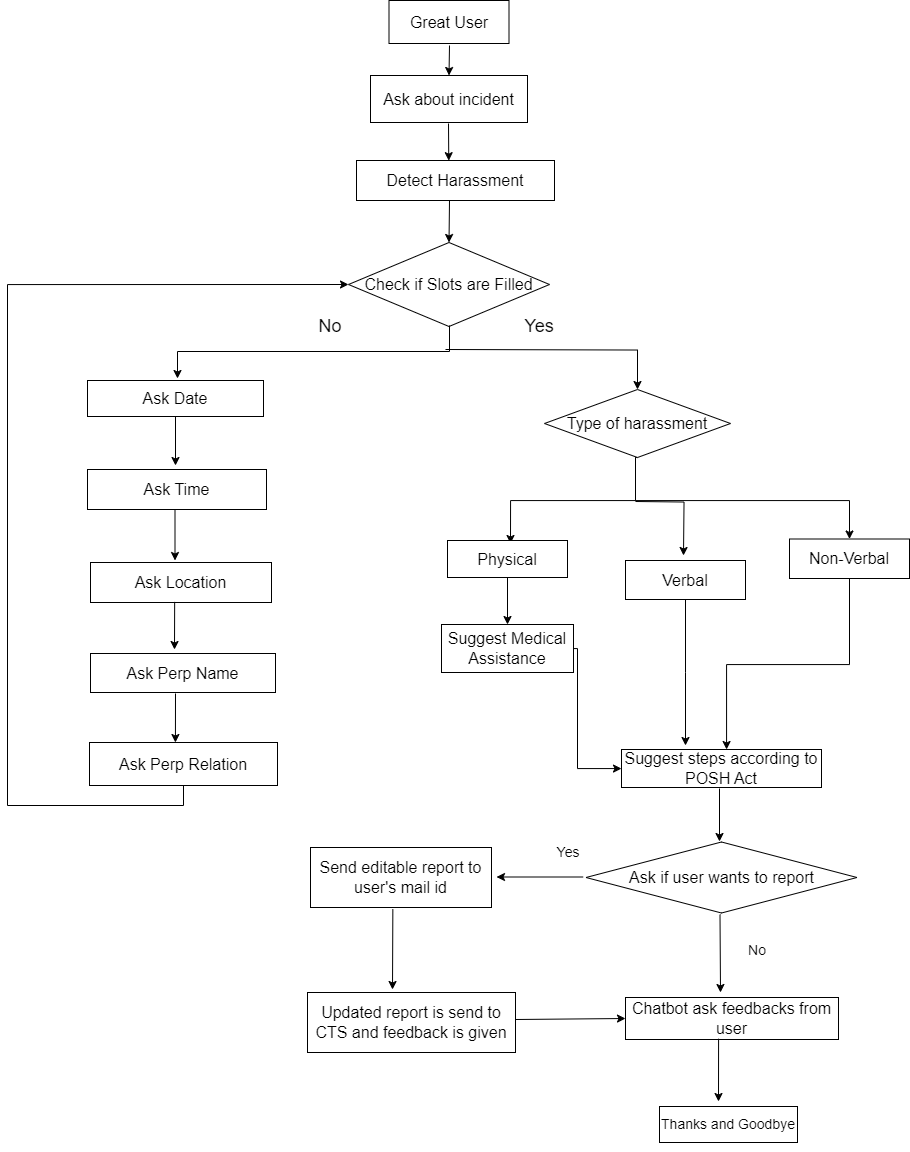

The diagram above was exported from draw.io. Its source (the exported page's mxGraphModel, read from the mxfile embedded in the PNG):
<mxGraphModel dx="1800" dy="1107" grid="0" gridSize="10" guides="1" tooltips="1" connect="1" arrows="1" fold="1" page="0" pageScale="1" pageWidth="850" pageHeight="1100" math="0" shadow="0">
  <root>
    <mxCell id="0" />
    <mxCell id="1" parent="0" />
    <mxCell id="UHYDJx6CdSC22s0h75BQ-1" value="&lt;font style=&quot;font-size: 16px;&quot;&gt;Great User&lt;/font&gt;" style="rounded=0;whiteSpace=wrap;html=1;" parent="1" vertex="1">
      <mxGeometry x="103.5" y="-94" width="120" height="43" as="geometry" />
    </mxCell>
    <mxCell id="UHYDJx6CdSC22s0h75BQ-2" value="&lt;font style=&quot;font-size: 16px;&quot;&gt;Ask about incident&lt;/font&gt;" style="rounded=0;whiteSpace=wrap;html=1;" parent="1" vertex="1">
      <mxGeometry x="85" y="-19" width="157" height="47" as="geometry" />
    </mxCell>
    <mxCell id="UHYDJx6CdSC22s0h75BQ-3" value="&lt;font style=&quot;font-size: 16px;&quot;&gt;Detect Harassment&lt;/font&gt;" style="rounded=0;whiteSpace=wrap;html=1;" parent="1" vertex="1">
      <mxGeometry x="71" y="66" width="198" height="40" as="geometry" />
    </mxCell>
    <mxCell id="UHYDJx6CdSC22s0h75BQ-31" style="edgeStyle=orthogonalEdgeStyle;rounded=0;orthogonalLoop=1;jettySize=auto;html=1;" parent="1" target="UHYDJx6CdSC22s0h75BQ-23" edge="1">
      <mxGeometry relative="1" as="geometry">
        <mxPoint x="160" y="255" as="sourcePoint" />
      </mxGeometry>
    </mxCell>
    <mxCell id="UHYDJx6CdSC22s0h75BQ-4" value="&lt;font style=&quot;font-size: 16px;&quot;&gt;Check if Slots are Filled&lt;/font&gt;" style="rhombus;whiteSpace=wrap;html=1;" parent="1" vertex="1">
      <mxGeometry x="63" y="148" width="201" height="84" as="geometry" />
    </mxCell>
    <mxCell id="UHYDJx6CdSC22s0h75BQ-5" value="&lt;font style=&quot;font-size: 16px;&quot;&gt;Ask Date&lt;/font&gt;" style="rounded=0;whiteSpace=wrap;html=1;" parent="1" vertex="1">
      <mxGeometry x="-198" y="286" width="176" height="36" as="geometry" />
    </mxCell>
    <mxCell id="UHYDJx6CdSC22s0h75BQ-6" value="" style="endArrow=classic;html=1;rounded=0;entryX=0.5;entryY=0;entryDx=0;entryDy=0;" parent="1" target="UHYDJx6CdSC22s0h75BQ-2" edge="1">
      <mxGeometry width="50" height="50" relative="1" as="geometry">
        <mxPoint x="164" y="-49" as="sourcePoint" />
        <mxPoint x="210" y="-133" as="targetPoint" />
      </mxGeometry>
    </mxCell>
    <mxCell id="UHYDJx6CdSC22s0h75BQ-7" value="" style="endArrow=classic;html=1;rounded=0;entryX=0.466;entryY=0.004;entryDx=0;entryDy=0;entryPerimeter=0;" parent="1" target="UHYDJx6CdSC22s0h75BQ-3" edge="1">
      <mxGeometry width="50" height="50" relative="1" as="geometry">
        <mxPoint x="163" y="29" as="sourcePoint" />
        <mxPoint x="211" y="-48.5" as="targetPoint" />
      </mxGeometry>
    </mxCell>
    <mxCell id="UHYDJx6CdSC22s0h75BQ-8" value="" style="endArrow=classic;html=1;rounded=0;entryX=0.5;entryY=0;entryDx=0;entryDy=0;" parent="1" target="UHYDJx6CdSC22s0h75BQ-4" edge="1">
      <mxGeometry width="50" height="50" relative="1" as="geometry">
        <mxPoint x="164" y="106" as="sourcePoint" />
        <mxPoint x="220" y="104" as="targetPoint" />
        <Array as="points" />
      </mxGeometry>
    </mxCell>
    <mxCell id="UHYDJx6CdSC22s0h75BQ-9" value="&lt;font style=&quot;font-size: 16px;&quot;&gt;Ask Time&lt;/font&gt;" style="rounded=0;whiteSpace=wrap;html=1;" parent="1" vertex="1">
      <mxGeometry x="-198" y="375" width="179" height="40" as="geometry" />
    </mxCell>
    <mxCell id="UHYDJx6CdSC22s0h75BQ-10" value="&lt;font style=&quot;font-size: 16px;&quot;&gt;Ask Location&lt;/font&gt;" style="rounded=0;whiteSpace=wrap;html=1;" parent="1" vertex="1">
      <mxGeometry x="-195" y="468" width="181" height="40" as="geometry" />
    </mxCell>
    <mxCell id="UHYDJx6CdSC22s0h75BQ-11" value="&lt;font style=&quot;font-size: 16px;&quot;&gt;Ask Perp Name&lt;/font&gt;" style="rounded=0;whiteSpace=wrap;html=1;" parent="1" vertex="1">
      <mxGeometry x="-195" y="559" width="185" height="39" as="geometry" />
    </mxCell>
    <mxCell id="cxjlApH1buaS0IpVXS-f-1" style="edgeStyle=orthogonalEdgeStyle;rounded=0;orthogonalLoop=1;jettySize=auto;html=1;exitX=0.5;exitY=1;exitDx=0;exitDy=0;entryX=0;entryY=0.5;entryDx=0;entryDy=0;" edge="1" parent="1" source="UHYDJx6CdSC22s0h75BQ-12" target="UHYDJx6CdSC22s0h75BQ-4">
      <mxGeometry relative="1" as="geometry">
        <mxPoint x="-231" y="202" as="targetPoint" />
        <Array as="points">
          <mxPoint x="-102" y="711" />
          <mxPoint x="-278" y="711" />
          <mxPoint x="-278" y="190" />
        </Array>
      </mxGeometry>
    </mxCell>
    <mxCell id="UHYDJx6CdSC22s0h75BQ-12" value="&lt;font style=&quot;font-size: 16px;&quot;&gt;Ask Perp Relation&lt;/font&gt;" style="rounded=0;whiteSpace=wrap;html=1;" parent="1" vertex="1">
      <mxGeometry x="-196" y="648" width="188" height="43" as="geometry" />
    </mxCell>
    <mxCell id="UHYDJx6CdSC22s0h75BQ-17" style="edgeStyle=orthogonalEdgeStyle;rounded=0;orthogonalLoop=1;jettySize=auto;html=1;" parent="1" edge="1">
      <mxGeometry relative="1" as="geometry">
        <mxPoint x="164" y="231" as="sourcePoint" />
        <mxPoint x="-108" y="284" as="targetPoint" />
        <Array as="points">
          <mxPoint x="164" y="257" />
          <mxPoint x="-108" y="257" />
        </Array>
      </mxGeometry>
    </mxCell>
    <mxCell id="UHYDJx6CdSC22s0h75BQ-18" value="" style="endArrow=classic;html=1;rounded=0;exitX=0.5;exitY=1;exitDx=0;exitDy=0;" parent="1" source="UHYDJx6CdSC22s0h75BQ-5" edge="1">
      <mxGeometry width="50" height="50" relative="1" as="geometry">
        <mxPoint x="170" y="398" as="sourcePoint" />
        <mxPoint x="-110" y="371" as="targetPoint" />
        <Array as="points" />
      </mxGeometry>
    </mxCell>
    <mxCell id="UHYDJx6CdSC22s0h75BQ-19" value="" style="endArrow=classic;html=1;rounded=0;" parent="1" edge="1">
      <mxGeometry width="50" height="50" relative="1" as="geometry">
        <mxPoint x="-110.5" y="415" as="sourcePoint" />
        <mxPoint x="-110.5" y="466" as="targetPoint" />
      </mxGeometry>
    </mxCell>
    <mxCell id="UHYDJx6CdSC22s0h75BQ-20" value="" style="endArrow=classic;html=1;rounded=0;exitX=0.465;exitY=0.985;exitDx=0;exitDy=0;exitPerimeter=0;" parent="1" source="UHYDJx6CdSC22s0h75BQ-10" edge="1">
      <mxGeometry width="50" height="50" relative="1" as="geometry">
        <mxPoint x="-111" y="514" as="sourcePoint" />
        <mxPoint x="-111" y="555" as="targetPoint" />
      </mxGeometry>
    </mxCell>
    <mxCell id="UHYDJx6CdSC22s0h75BQ-21" value="" style="endArrow=classic;html=1;rounded=0;entryX=0.457;entryY=0;entryDx=0;entryDy=0;entryPerimeter=0;" parent="1" target="UHYDJx6CdSC22s0h75BQ-12" edge="1">
      <mxGeometry width="50" height="50" relative="1" as="geometry">
        <mxPoint x="-110" y="599" as="sourcePoint" />
        <mxPoint x="-107" y="643" as="targetPoint" />
        <Array as="points" />
      </mxGeometry>
    </mxCell>
    <mxCell id="UHYDJx6CdSC22s0h75BQ-28" style="edgeStyle=orthogonalEdgeStyle;rounded=0;orthogonalLoop=1;jettySize=auto;html=1;entryX=0.5;entryY=0;entryDx=0;entryDy=0;exitX=0.5;exitY=1;exitDx=0;exitDy=0;" parent="1" source="UHYDJx6CdSC22s0h75BQ-23" edge="1">
      <mxGeometry relative="1" as="geometry">
        <mxPoint x="353" y="383" as="sourcePoint" />
        <mxPoint x="225" y="449" as="targetPoint" />
        <Array as="points">
          <mxPoint x="350" y="406" />
          <mxPoint x="225" y="406" />
        </Array>
      </mxGeometry>
    </mxCell>
    <mxCell id="UHYDJx6CdSC22s0h75BQ-29" style="edgeStyle=orthogonalEdgeStyle;rounded=0;orthogonalLoop=1;jettySize=auto;html=1;" parent="1" edge="1">
      <mxGeometry relative="1" as="geometry">
        <mxPoint x="350" y="407" as="sourcePoint" />
        <mxPoint x="398" y="461" as="targetPoint" />
      </mxGeometry>
    </mxCell>
    <mxCell id="UHYDJx6CdSC22s0h75BQ-30" style="edgeStyle=orthogonalEdgeStyle;rounded=0;orthogonalLoop=1;jettySize=auto;html=1;exitX=0.5;exitY=1;exitDx=0;exitDy=0;" parent="1" source="UHYDJx6CdSC22s0h75BQ-23" target="UHYDJx6CdSC22s0h75BQ-26" edge="1">
      <mxGeometry relative="1" as="geometry">
        <Array as="points">
          <mxPoint x="350" y="406" />
          <mxPoint x="564" y="406" />
        </Array>
      </mxGeometry>
    </mxCell>
    <mxCell id="UHYDJx6CdSC22s0h75BQ-23" value="&lt;font style=&quot;font-size: 16px;&quot;&gt;Type of harassment&lt;/font&gt;" style="rhombus;whiteSpace=wrap;html=1;" parent="1" vertex="1">
      <mxGeometry x="259" y="295" width="186" height="68" as="geometry" />
    </mxCell>
    <mxCell id="UHYDJx6CdSC22s0h75BQ-24" value="&lt;font style=&quot;font-size: 16px;&quot;&gt;Physical&lt;/font&gt;" style="rounded=0;whiteSpace=wrap;html=1;" parent="1" vertex="1">
      <mxGeometry x="162" y="446" width="120" height="37" as="geometry" />
    </mxCell>
    <mxCell id="UHYDJx6CdSC22s0h75BQ-41" style="edgeStyle=orthogonalEdgeStyle;rounded=0;orthogonalLoop=1;jettySize=auto;html=1;exitX=0.5;exitY=1;exitDx=0;exitDy=0;" parent="1" source="UHYDJx6CdSC22s0h75BQ-25" edge="1">
      <mxGeometry relative="1" as="geometry">
        <mxPoint x="400" y="651" as="targetPoint" />
      </mxGeometry>
    </mxCell>
    <mxCell id="UHYDJx6CdSC22s0h75BQ-25" value="&lt;font style=&quot;font-size: 16px;&quot;&gt;Verbal&lt;/font&gt;" style="rounded=0;whiteSpace=wrap;html=1;" parent="1" vertex="1">
      <mxGeometry x="340" y="466" width="120" height="39" as="geometry" />
    </mxCell>
    <mxCell id="UHYDJx6CdSC22s0h75BQ-45" style="edgeStyle=orthogonalEdgeStyle;rounded=0;orthogonalLoop=1;jettySize=auto;html=1;exitX=0.5;exitY=1;exitDx=0;exitDy=0;" parent="1" source="UHYDJx6CdSC22s0h75BQ-26" target="UHYDJx6CdSC22s0h75BQ-34" edge="1">
      <mxGeometry relative="1" as="geometry">
        <Array as="points">
          <mxPoint x="564" y="570" />
          <mxPoint x="441" y="570" />
        </Array>
      </mxGeometry>
    </mxCell>
    <mxCell id="UHYDJx6CdSC22s0h75BQ-26" value="&lt;font style=&quot;font-size: 16px;&quot;&gt;Non-Verbal&lt;/font&gt;" style="rounded=0;whiteSpace=wrap;html=1;" parent="1" vertex="1">
      <mxGeometry x="504" y="444.5" width="120" height="39.5" as="geometry" />
    </mxCell>
    <mxCell id="UHYDJx6CdSC22s0h75BQ-43" style="edgeStyle=orthogonalEdgeStyle;rounded=0;orthogonalLoop=1;jettySize=auto;html=1;" parent="1" source="UHYDJx6CdSC22s0h75BQ-32" target="UHYDJx6CdSC22s0h75BQ-34" edge="1">
      <mxGeometry relative="1" as="geometry">
        <Array as="points">
          <mxPoint x="292" y="554" />
          <mxPoint x="292" y="674" />
        </Array>
      </mxGeometry>
    </mxCell>
    <mxCell id="UHYDJx6CdSC22s0h75BQ-32" value="&lt;font style=&quot;font-size: 16px;&quot;&gt;Suggest Medical Assistance&lt;/font&gt;" style="rounded=0;whiteSpace=wrap;html=1;" parent="1" vertex="1">
      <mxGeometry x="156" y="530" width="132" height="48" as="geometry" />
    </mxCell>
    <mxCell id="UHYDJx6CdSC22s0h75BQ-33" value="" style="endArrow=classic;html=1;rounded=0;exitX=0.5;exitY=1;exitDx=0;exitDy=0;entryX=0.5;entryY=0;entryDx=0;entryDy=0;" parent="1" source="UHYDJx6CdSC22s0h75BQ-24" target="UHYDJx6CdSC22s0h75BQ-32" edge="1">
      <mxGeometry width="50" height="50" relative="1" as="geometry">
        <mxPoint x="247" y="521" as="sourcePoint" />
        <mxPoint x="297" y="471" as="targetPoint" />
      </mxGeometry>
    </mxCell>
    <mxCell id="UHYDJx6CdSC22s0h75BQ-34" value="&lt;font style=&quot;font-size: 16px;&quot;&gt;Suggest steps according to POSH Act&lt;/font&gt;" style="rounded=0;whiteSpace=wrap;html=1;" parent="1" vertex="1">
      <mxGeometry x="336" y="655" width="200" height="38" as="geometry" />
    </mxCell>
    <mxCell id="0ziyeKGcUEg6gGvZOSIh-1" value="&lt;font style=&quot;font-size: 16px;&quot;&gt;Ask if user wants to report&lt;/font&gt;" style="rhombus;whiteSpace=wrap;html=1;" parent="1" vertex="1">
      <mxGeometry x="300.5" y="747.5" width="271" height="71" as="geometry" />
    </mxCell>
    <mxCell id="0ziyeKGcUEg6gGvZOSIh-2" value="" style="endArrow=classic;html=1;rounded=0;" parent="1" edge="1">
      <mxGeometry width="50" height="50" relative="1" as="geometry">
        <mxPoint x="434" y="694" as="sourcePoint" />
        <mxPoint x="434" y="747" as="targetPoint" />
      </mxGeometry>
    </mxCell>
    <mxCell id="0ziyeKGcUEg6gGvZOSIh-3" value="" style="endArrow=classic;html=1;rounded=0;" parent="1" edge="1">
      <mxGeometry width="50" height="50" relative="1" as="geometry">
        <mxPoint x="297.75" y="782.5" as="sourcePoint" />
        <mxPoint x="211" y="782.5" as="targetPoint" />
      </mxGeometry>
    </mxCell>
    <mxCell id="0ziyeKGcUEg6gGvZOSIh-5" value="&lt;font style=&quot;font-size: 14px;&quot;&gt;Yes&lt;/font&gt;" style="text;html=1;align=center;verticalAlign=middle;whiteSpace=wrap;rounded=0;" parent="1" vertex="1">
      <mxGeometry x="253" y="746" width="60" height="23" as="geometry" />
    </mxCell>
    <mxCell id="0ziyeKGcUEg6gGvZOSIh-6" value="&lt;font style=&quot;font-size: 16px;&quot;&gt;Send editable report to user's mail id&lt;/font&gt;" style="rounded=0;whiteSpace=wrap;html=1;" parent="1" vertex="1">
      <mxGeometry x="25" y="753" width="181" height="60" as="geometry" />
    </mxCell>
    <mxCell id="0ziyeKGcUEg6gGvZOSIh-9" value="" style="endArrow=classic;html=1;rounded=0;" parent="1" edge="1">
      <mxGeometry width="50" height="50" relative="1" as="geometry">
        <mxPoint x="434.5" y="820" as="sourcePoint" />
        <mxPoint x="435" y="898" as="targetPoint" />
      </mxGeometry>
    </mxCell>
    <mxCell id="0ziyeKGcUEg6gGvZOSIh-11" value="&lt;font style=&quot;font-size: 16px;&quot;&gt;Chatbot ask feedbacks from user&lt;/font&gt;" style="rounded=0;whiteSpace=wrap;html=1;" parent="1" vertex="1">
      <mxGeometry x="340" y="903" width="213" height="42" as="geometry" />
    </mxCell>
    <mxCell id="0ziyeKGcUEg6gGvZOSIh-12" value="&lt;font style=&quot;font-size: 14px;&quot;&gt;No&lt;/font&gt;" style="text;html=1;align=center;verticalAlign=middle;whiteSpace=wrap;rounded=0;" parent="1" vertex="1">
      <mxGeometry x="442" y="841" width="60" height="30" as="geometry" />
    </mxCell>
    <mxCell id="0ziyeKGcUEg6gGvZOSIh-14" value="&lt;font style=&quot;font-size: 14px;&quot;&gt;Thanks and Goodbye&lt;/font&gt;" style="rounded=0;whiteSpace=wrap;html=1;" parent="1" vertex="1">
      <mxGeometry x="374" y="1012" width="138" height="36" as="geometry" />
    </mxCell>
    <mxCell id="0ziyeKGcUEg6gGvZOSIh-17" value="&lt;font style=&quot;font-size: 16px;&quot;&gt;Updated report is send to CTS and feedback is given&lt;/font&gt;" style="rounded=0;whiteSpace=wrap;html=1;" parent="1" vertex="1">
      <mxGeometry x="22" y="898" width="208" height="60" as="geometry" />
    </mxCell>
    <mxCell id="0ziyeKGcUEg6gGvZOSIh-21" value="" style="endArrow=classic;html=1;rounded=0;exitX=0.455;exitY=1.027;exitDx=0;exitDy=0;exitPerimeter=0;" parent="1" source="0ziyeKGcUEg6gGvZOSIh-6" edge="1">
      <mxGeometry width="50" height="50" relative="1" as="geometry">
        <mxPoint x="205" y="937" as="sourcePoint" />
        <mxPoint x="107" y="895" as="targetPoint" />
      </mxGeometry>
    </mxCell>
    <mxCell id="0ziyeKGcUEg6gGvZOSIh-23" style="edgeStyle=orthogonalEdgeStyle;rounded=0;orthogonalLoop=1;jettySize=auto;html=1;exitX=0.5;exitY=1;exitDx=0;exitDy=0;" parent="1" source="0ziyeKGcUEg6gGvZOSIh-14" target="0ziyeKGcUEg6gGvZOSIh-14" edge="1">
      <mxGeometry relative="1" as="geometry" />
    </mxCell>
    <mxCell id="0ziyeKGcUEg6gGvZOSIh-24" value="" style="endArrow=classic;html=1;rounded=0;entryX=0;entryY=0.5;entryDx=0;entryDy=0;" parent="1" target="0ziyeKGcUEg6gGvZOSIh-11" edge="1">
      <mxGeometry width="50" height="50" relative="1" as="geometry">
        <mxPoint x="230" y="925" as="sourcePoint" />
        <mxPoint x="280" y="885" as="targetPoint" />
      </mxGeometry>
    </mxCell>
    <mxCell id="0ziyeKGcUEg6gGvZOSIh-30" value="" style="endArrow=classic;html=1;rounded=0;exitX=0.437;exitY=0.981;exitDx=0;exitDy=0;exitPerimeter=0;" parent="1" source="0ziyeKGcUEg6gGvZOSIh-11" edge="1">
      <mxGeometry width="50" height="50" relative="1" as="geometry">
        <mxPoint x="462" y="948" as="sourcePoint" />
        <mxPoint x="433" y="1007" as="targetPoint" />
      </mxGeometry>
    </mxCell>
    <mxCell id="cxjlApH1buaS0IpVXS-f-2" value="&lt;font style=&quot;font-size: 18px;&quot;&gt;Yes&lt;/font&gt;" style="text;html=1;align=center;verticalAlign=middle;whiteSpace=wrap;rounded=0;" vertex="1" parent="1">
      <mxGeometry x="223.5" y="217" width="60" height="30" as="geometry" />
    </mxCell>
    <mxCell id="cxjlApH1buaS0IpVXS-f-3" value="&lt;font style=&quot;font-size: 18px;&quot;&gt;No&lt;/font&gt;" style="text;html=1;align=center;verticalAlign=middle;whiteSpace=wrap;rounded=0;" vertex="1" parent="1">
      <mxGeometry x="15" y="217" width="60" height="30" as="geometry" />
    </mxCell>
  </root>
</mxGraphModel>